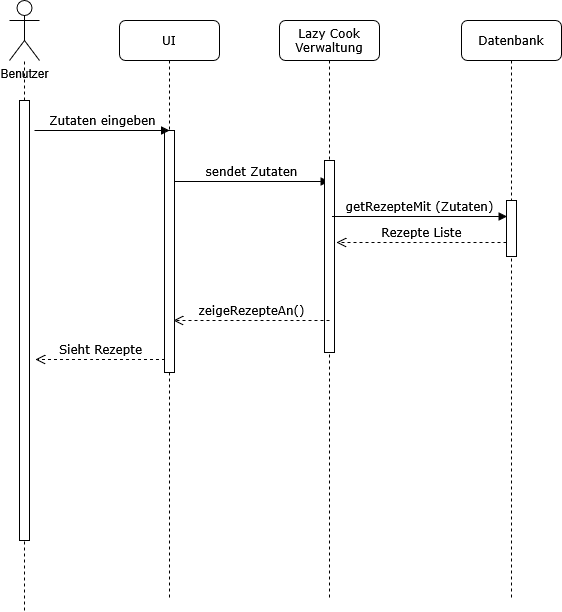

The diagram above was exported from draw.io. Its source (the exported page's mxGraphModel, read from the mxfile embedded in the PNG):
<mxGraphModel dx="1025" dy="499" grid="1" gridSize="10" guides="1" tooltips="1" connect="1" arrows="1" fold="1" page="1" pageScale="1" pageWidth="1100" pageHeight="850" background="none" math="0" shadow="0">
  <root>
    <mxCell id="0" />
    <mxCell id="1" parent="0" />
    <mxCell id="7baba1c4bc27f4b0-2" value="UI" style="shape=umlLifeline;perimeter=lifelinePerimeter;whiteSpace=wrap;html=1;container=1;collapsible=0;recursiveResize=0;outlineConnect=0;rounded=1;shadow=0;comic=0;labelBackgroundColor=none;strokeWidth=1;fontFamily=Verdana;fontSize=12;align=center;" parent="1" vertex="1">
      <mxGeometry x="240" y="80" width="100" height="580" as="geometry" />
    </mxCell>
    <mxCell id="7baba1c4bc27f4b0-10" value="" style="html=1;points=[];perimeter=orthogonalPerimeter;rounded=0;shadow=0;comic=0;labelBackgroundColor=none;strokeWidth=1;fontFamily=Verdana;fontSize=12;align=center;" parent="7baba1c4bc27f4b0-2" vertex="1">
      <mxGeometry x="45" y="110" width="10" height="242" as="geometry" />
    </mxCell>
    <mxCell id="7baba1c4bc27f4b0-11" value="Zutaten eingeben" style="html=1;verticalAlign=bottom;endArrow=block;labelBackgroundColor=none;fontFamily=Verdana;fontSize=12;edgeStyle=elbowEdgeStyle;elbow=vertical;" parent="7baba1c4bc27f4b0-2" edge="1">
      <mxGeometry relative="1" as="geometry">
        <mxPoint x="-85" y="110.00037037037032" as="sourcePoint" />
        <mxPoint x="50" y="110" as="targetPoint" />
      </mxGeometry>
    </mxCell>
    <mxCell id="4ad-5CgUBbmUOBfjbVFW-1" value="sendet Zutaten" style="html=1;verticalAlign=bottom;endArrow=block;labelBackgroundColor=none;fontFamily=Verdana;fontSize=12;edgeStyle=elbowEdgeStyle;elbow=vertical;" parent="7baba1c4bc27f4b0-2" target="7baba1c4bc27f4b0-3" edge="1">
      <mxGeometry relative="1" as="geometry">
        <mxPoint x="55" y="161" as="sourcePoint" />
        <Array as="points">
          <mxPoint x="60" y="161" />
        </Array>
        <mxPoint x="185" y="161" as="targetPoint" />
      </mxGeometry>
    </mxCell>
    <mxCell id="7baba1c4bc27f4b0-3" value="Lazy Cook Verwaltung" style="shape=umlLifeline;perimeter=lifelinePerimeter;whiteSpace=wrap;html=1;container=1;collapsible=0;recursiveResize=0;outlineConnect=0;rounded=1;shadow=0;comic=0;labelBackgroundColor=none;strokeWidth=1;fontFamily=Verdana;fontSize=12;align=center;" parent="1" vertex="1">
      <mxGeometry x="400" y="80" width="100" height="580" as="geometry" />
    </mxCell>
    <mxCell id="7baba1c4bc27f4b0-13" value="" style="html=1;points=[];perimeter=orthogonalPerimeter;rounded=0;shadow=0;comic=0;labelBackgroundColor=none;strokeWidth=1;fontFamily=Verdana;fontSize=12;align=center;" parent="7baba1c4bc27f4b0-3" vertex="1">
      <mxGeometry x="45" y="140" width="10" height="192" as="geometry" />
    </mxCell>
    <mxCell id="7baba1c4bc27f4b0-5" value="Datenbank" style="shape=umlLifeline;perimeter=lifelinePerimeter;whiteSpace=wrap;html=1;container=1;collapsible=0;recursiveResize=0;outlineConnect=0;rounded=1;shadow=0;comic=0;labelBackgroundColor=none;strokeWidth=1;fontFamily=Verdana;fontSize=12;align=center;" parent="1" vertex="1">
      <mxGeometry x="582" y="80" width="100" height="580" as="geometry" />
    </mxCell>
    <mxCell id="7baba1c4bc27f4b0-19" value="" style="html=1;points=[];perimeter=orthogonalPerimeter;rounded=0;shadow=0;comic=0;labelBackgroundColor=none;strokeWidth=1;fontFamily=Verdana;fontSize=12;align=center;" parent="1" vertex="1">
      <mxGeometry x="627" y="260" width="10" height="56" as="geometry" />
    </mxCell>
    <mxCell id="7baba1c4bc27f4b0-20" value="getRezepteMit (Zutaten)" style="html=1;verticalAlign=bottom;endArrow=block;labelBackgroundColor=none;fontFamily=Verdana;fontSize=12;edgeStyle=elbowEdgeStyle;elbow=vertical;" parent="1" edge="1">
      <mxGeometry relative="1" as="geometry">
        <mxPoint x="453" y="276" as="sourcePoint" />
        <mxPoint x="627.5" y="275.99999999999994" as="targetPoint" />
      </mxGeometry>
    </mxCell>
    <mxCell id="7baba1c4bc27f4b0-21" value="Rezepte Liste" style="html=1;verticalAlign=bottom;endArrow=open;dashed=1;endSize=8;labelBackgroundColor=none;fontFamily=Verdana;fontSize=12;edgeStyle=elbowEdgeStyle;elbow=vertical;" parent="1" edge="1">
      <mxGeometry relative="1" as="geometry">
        <mxPoint x="457" y="302" as="targetPoint" />
        <Array as="points">
          <mxPoint x="532" y="302" />
          <mxPoint x="562" y="302" />
        </Array>
        <mxPoint x="627" y="302" as="sourcePoint" />
      </mxGeometry>
    </mxCell>
    <mxCell id="4ad-5CgUBbmUOBfjbVFW-4" value="zeigeRezepteAn()" style="html=1;verticalAlign=bottom;endArrow=open;dashed=1;endSize=8;labelBackgroundColor=none;fontFamily=Verdana;fontSize=12;edgeStyle=elbowEdgeStyle;elbow=vertical;" parent="1" edge="1">
      <mxGeometry relative="1" as="geometry">
        <mxPoint x="294" y="380" as="targetPoint" />
        <Array as="points">
          <mxPoint x="359" y="380" />
          <mxPoint x="389" y="380" />
        </Array>
        <mxPoint x="450" y="380" as="sourcePoint" />
      </mxGeometry>
    </mxCell>
    <mxCell id="4ad-5CgUBbmUOBfjbVFW-5" value="Sieht Rezepte" style="html=1;verticalAlign=bottom;endArrow=open;dashed=1;endSize=8;labelBackgroundColor=none;fontFamily=Verdana;fontSize=12;edgeStyle=elbowEdgeStyle;elbow=vertical;" parent="1" edge="1">
      <mxGeometry relative="1" as="geometry">
        <mxPoint x="156" y="419" as="targetPoint" />
        <Array as="points">
          <mxPoint x="201" y="419" />
          <mxPoint x="231" y="419" />
        </Array>
        <mxPoint x="285.5000000000001" y="419" as="sourcePoint" />
      </mxGeometry>
    </mxCell>
    <mxCell id="yC0ruX1pmd9BREJZbnWH-3" value="" style="endArrow=none;dashed=1;html=1;rounded=0;" parent="1" source="yC0ruX1pmd9BREJZbnWH-1" edge="1">
      <mxGeometry width="50" height="50" relative="1" as="geometry">
        <mxPoint x="145" y="160" as="sourcePoint" />
        <mxPoint x="145" y="120" as="targetPoint" />
      </mxGeometry>
    </mxCell>
    <mxCell id="yC0ruX1pmd9BREJZbnWH-4" value="" style="endArrow=none;dashed=1;html=1;rounded=0;" parent="1" target="7baba1c4bc27f4b0-9" edge="1">
      <mxGeometry width="50" height="50" relative="1" as="geometry">
        <mxPoint x="145" y="670" as="sourcePoint" />
        <mxPoint x="120" y="120" as="targetPoint" />
      </mxGeometry>
    </mxCell>
    <mxCell id="7baba1c4bc27f4b0-9" value="" style="html=1;points=[];perimeter=orthogonalPerimeter;rounded=0;shadow=0;comic=0;labelBackgroundColor=none;strokeWidth=1;fontFamily=Verdana;fontSize=12;align=center;" parent="1" vertex="1">
      <mxGeometry x="140" y="160" width="10" height="440" as="geometry" />
    </mxCell>
    <mxCell id="yC0ruX1pmd9BREJZbnWH-7" value="" style="endArrow=none;dashed=1;html=1;rounded=0;" parent="1" target="yC0ruX1pmd9BREJZbnWH-1" edge="1">
      <mxGeometry width="50" height="50" relative="1" as="geometry">
        <mxPoint x="145" y="160" as="sourcePoint" />
        <mxPoint x="145" y="120" as="targetPoint" />
      </mxGeometry>
    </mxCell>
    <mxCell id="yC0ruX1pmd9BREJZbnWH-1" value="Benutzer" style="shape=umlActor;verticalLabelPosition=bottom;verticalAlign=top;html=1;outlineConnect=0;" parent="1" vertex="1">
      <mxGeometry x="130" y="60" width="30" height="60" as="geometry" />
    </mxCell>
  </root>
</mxGraphModel>